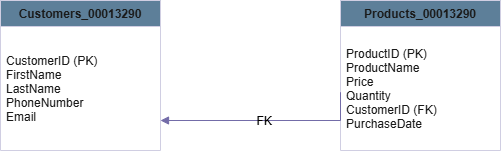

The diagram above was exported from draw.io. Its source (the exported page's mxGraphModel, read from the mxfile embedded in the PNG):
<mxGraphModel dx="393" dy="621" grid="1" gridSize="10" guides="1" tooltips="1" connect="1" arrows="1" fold="1" page="1" pageScale="1" pageWidth="827" pageHeight="1169" math="0" shadow="0">
  <root>
    <mxCell id="0" />
    <mxCell id="1" parent="0" />
    <mxCell id="2" value="Customers_00013290" style="swimlane;fontStyle=1;align=center;childLayout=stackLayout;horizontal=1;startSize=26;rounded=0;shadow=0;strokeWidth=1;fontColor=#00FF80;" parent="1" vertex="1">
      <mxGeometry x="60" y="80" width="160" height="150" as="geometry" />
    </mxCell>
    <mxCell id="3" value="CustomerID (PK)&#10;FirstName&#10;LastName&#10;PhoneNumber&#10;Email" style="text;align=left;verticalAlign=middle;spacingLeft=4;fontColor=#00CCCC;labelBackgroundColor=default;" parent="2" vertex="1">
      <mxGeometry y="26" width="160" height="124" as="geometry" />
    </mxCell>
    <mxCell id="7" value="Products_00013290" style="swimlane;fontStyle=1;align=center;childLayout=stackLayout;horizontal=1;startSize=26;rounded=0;shadow=0;strokeWidth=1;fontColor=#33FF33;" parent="1" vertex="1">
      <mxGeometry x="400" y="80" width="160" height="150" as="geometry" />
    </mxCell>
    <mxCell id="8" value="ProductID (PK)&#10;ProductName&#10;Price&#10;Quantity&#10;CustomerID (FK)&#10;PurchaseDate" style="text;align=left;verticalAlign=middle;spacingLeft=4;fontColor=#00FFFF;labelBackgroundColor=default;" parent="7" vertex="1">
      <mxGeometry y="26" width="160" height="124" as="geometry" />
    </mxCell>
    <mxCell id="13" value="FK" style="edgeStyle=orthogonalEdgeStyle;rounded=0;orthogonalLoop=1;fontSize=12;endArrow=block;endFill=1;exitX=0;exitY=0.53;exitDx=0;exitDy=0;exitPerimeter=0;" parent="1" source="8" target="3" edge="1">
      <mxGeometry relative="1" as="geometry">
        <mxPoint x="390" y="190" as="sourcePoint" />
        <Array as="points">
          <mxPoint x="400" y="200" />
        </Array>
      </mxGeometry>
    </mxCell>
  </root>
</mxGraphModel>